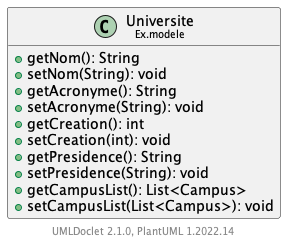

The diagram above was rendered by PlantUML. Its source (embedded in the PNG):
@startuml
    set namespaceSeparator none
    hide empty fields
    hide empty methods

    class "<size:14>Universite\n<size:10>Ex.modele" as Ex.modele.Universite {
        +getNom(): String
        +setNom(String): void
        +getAcronyme(): String
        +setAcronyme(String): void
        +getCreation(): int
        +setCreation(int): void
        +getPresidence(): String
        +setPresidence(String): void
        +getCampusList(): List<Campus>
        +setCampusList(List<Campus>): void
    }

    center footer UMLDoclet 2.1.0, PlantUML %version()
@enduml